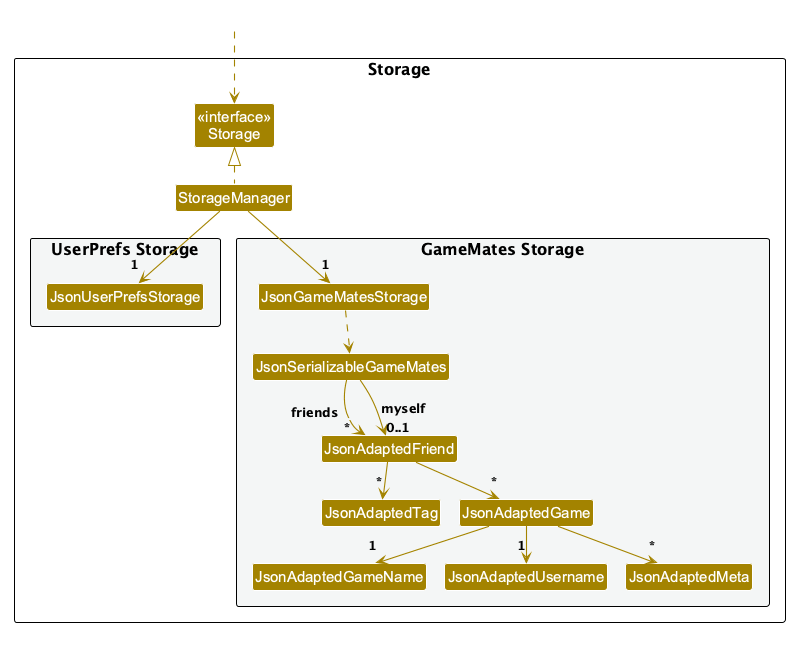

The diagram above was rendered by PlantUML. Its source (embedded in the PNG):
@startuml
!pragma layout smetana
!include style.puml
skinparam arrowThickness 1.1
skinparam arrowColor STORAGE_COLOR
skinparam classBackgroundColor STORAGE_COLOR

package Storage as StoragePackage {

Class "<<interface>>\nStorage" as Storage
Class StorageManager

package "UserPrefs Storage" #F4F6F6{
Class JsonUserPrefsStorage
}

package "GameMates Storage" #F4F6F6{
Class JsonGameMatesStorage
Class JsonSerializableGameMates
Class JsonAdaptedFriend
Class JsonAdaptedTag
Class JsonAdaptedGame
Class JsonAdaptedGameName
Class JsonAdaptedUsername
Class JsonAdaptedMeta
}

}

Class HiddenOutside #FFFFFF
HiddenOutside ..> Storage

StorageManager .up.|> Storage
' A small spacer keeps endpoint multiplicities close to, but clear of, arrowheads in Smetana.
StorageManager -down-> "1\n<size:6> </size>" JsonUserPrefsStorage
StorageManager -down-> "1\n<size:6> </size>" JsonGameMatesStorage

JsonGameMatesStorage ..> JsonSerializableGameMates
' The role sits with the multiplicity so that it stays on the outer side of the left arrow.
' Text in the package's background colour is invisible. The padding moves the role clear of the
' line and the multiplicity next to the arrowhead. The blank label keeps the two arrows apart.
JsonSerializableGameMates --> "friends<color:#F4F6F6>________________</color>\n<color:#F4F6F6>__________________________</color>*" JsonAdaptedFriend : <color:#F4F6F6>___</color>
JsonSerializableGameMates --> "0..1" JsonAdaptedFriend : myself
JsonAdaptedFriend --> "*\n<size:6> </size>" JsonAdaptedTag
JsonAdaptedFriend --> "*\n<size:6> </size>" JsonAdaptedGame
JsonAdaptedGame --> "1\n<size:6> </size>" JsonAdaptedGameName
JsonAdaptedGame --> "1\n<size:6> </size>" JsonAdaptedUsername
JsonAdaptedGame --> "*\n<size:6> </size>" JsonAdaptedMeta

@enduml